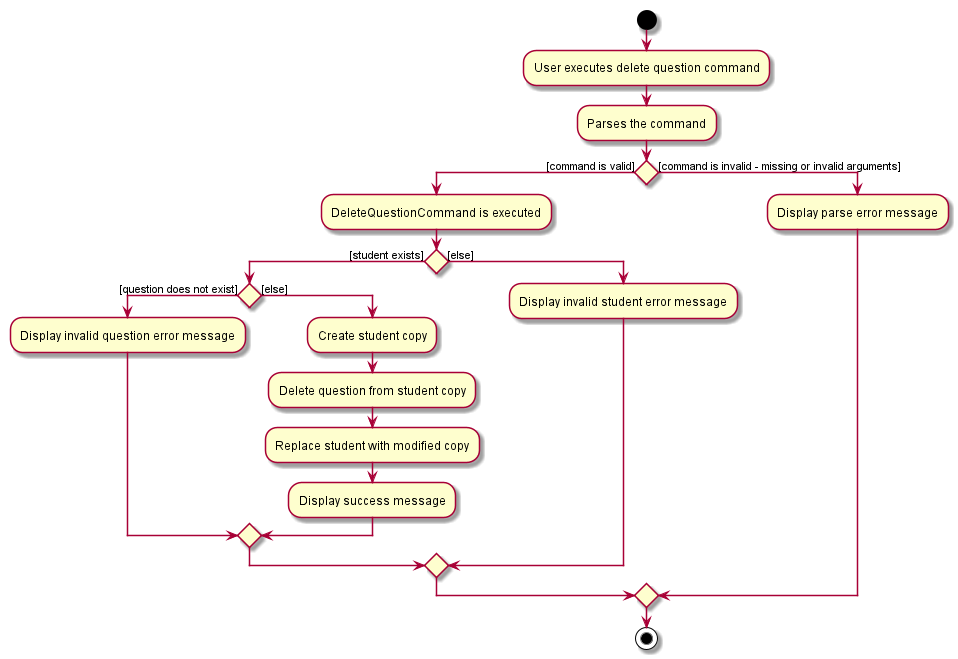

The diagram above was rendered by PlantUML. Its source (embedded in the PNG):
@startuml
start
:User executes delete question command;
:Parses the command;
if () then ([command is valid])
    :DeleteQuestionCommand is executed;
        if () then ([student exists])
            if () then ([question does not exist])
                :Display invalid question error message;
            else ([else])
                :Create student copy;
                :Delete question from student copy;
                :Replace student with modified copy;
                :Display success message;
            endif
        else ([else])
            :Display invalid student error message;
        endif
else ([command is invalid - missing or invalid arguments])
    :Display parse error message;
endif
stop
@enduml